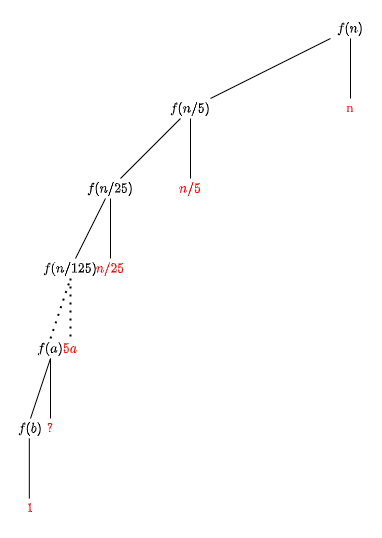

The diagram above was exported from draw.io. Its source (the exported page's mxGraphModel, read from the mxfile embedded in the PNG):
<mxGraphModel dx="1132" dy="618" grid="1" gridSize="10" guides="1" tooltips="1" connect="1" arrows="1" fold="1" page="1" pageScale="1" pageWidth="827" pageHeight="1169" math="1" shadow="0">
  <root>
    <mxCell id="0" />
    <mxCell id="1" parent="0" />
    <mxCell id="T4U812QDZwFanKxbbWlg-116" value="$$f(b)$$" style="text;html=1;strokeColor=none;fillColor=none;align=center;verticalAlign=middle;whiteSpace=wrap;rounded=0;fontSize=12;fontFamily=Lora;fontSource=https%3A%2F%2Ffonts.googleapis.com%2Fcss%3Ffamily%3DLora;" parent="1" vertex="1">
      <mxGeometry x="40" y="490" width="40" height="20" as="geometry" />
    </mxCell>
    <mxCell id="T4U812QDZwFanKxbbWlg-12" value="$$f(n/25)$$" style="text;html=1;strokeColor=none;fillColor=none;align=center;verticalAlign=middle;whiteSpace=wrap;rounded=0;fontSize=12;fontFamily=Lora;fontSource=https%3A%2F%2Ffonts.googleapis.com%2Fcss%3Ffamily%3DLora;" parent="1" vertex="1">
      <mxGeometry x="120" y="250" width="40" height="20" as="geometry" />
    </mxCell>
    <mxCell id="T4U812QDZwFanKxbbWlg-16" value="$$f(n/5)$$" style="text;html=1;strokeColor=none;fillColor=none;align=center;verticalAlign=middle;whiteSpace=wrap;rounded=0;fontSize=12;fontFamily=Lora;fontSource=https%3A%2F%2Ffonts.googleapis.com%2Fcss%3Ffamily%3DLora;" parent="1" vertex="1">
      <mxGeometry x="200" y="170" width="40" height="20" as="geometry" />
    </mxCell>
    <mxCell id="T4U812QDZwFanKxbbWlg-18" value="$$f(n)$$" style="text;html=1;strokeColor=none;fillColor=none;align=center;verticalAlign=middle;whiteSpace=wrap;rounded=0;fontSize=12;fontFamily=Lora;fontSource=https%3A%2F%2Ffonts.googleapis.com%2Fcss%3Ffamily%3DLora;" parent="1" vertex="1">
      <mxGeometry x="360" y="90" width="40" height="20" as="geometry" />
    </mxCell>
    <mxCell id="T4U812QDZwFanKxbbWlg-19" value="" style="endArrow=none;html=1;fontFamily=Lora;fontSource=https%3A%2F%2Ffonts.googleapis.com%2Fcss%3Ffamily%3DLora;fontSize=16;entryX=0;entryY=1;entryDx=0;entryDy=0;exitX=1;exitY=0;exitDx=0;exitDy=0;" parent="1" source="T4U812QDZwFanKxbbWlg-16" target="T4U812QDZwFanKxbbWlg-18" edge="1">
      <mxGeometry width="50" height="50" relative="1" as="geometry">
        <mxPoint x="230" y="170" as="sourcePoint" />
        <mxPoint x="370" y="110" as="targetPoint" />
      </mxGeometry>
    </mxCell>
    <mxCell id="T4U812QDZwFanKxbbWlg-21" value="" style="endArrow=none;html=1;fontFamily=Lora;fontSource=https%3A%2F%2Ffonts.googleapis.com%2Fcss%3Ffamily%3DLora;fontSize=16;exitX=0.75;exitY=0;exitDx=0;exitDy=0;entryX=0.25;entryY=1;entryDx=0;entryDy=0;" parent="1" source="T4U812QDZwFanKxbbWlg-12" target="T4U812QDZwFanKxbbWlg-16" edge="1">
      <mxGeometry width="50" height="50" relative="1" as="geometry">
        <mxPoint x="240" y="180" as="sourcePoint" />
        <mxPoint x="380" y="120" as="targetPoint" />
      </mxGeometry>
    </mxCell>
    <mxCell id="T4U812QDZwFanKxbbWlg-33" value="$$f(a)$$" style="text;html=1;strokeColor=none;fillColor=none;align=center;verticalAlign=middle;whiteSpace=wrap;rounded=0;fontSize=12;fontFamily=Lora;fontSource=https%3A%2F%2Ffonts.googleapis.com%2Fcss%3Ffamily%3DLora;" parent="1" vertex="1">
      <mxGeometry x="60" y="410" width="40" height="20" as="geometry" />
    </mxCell>
    <mxCell id="T4U812QDZwFanKxbbWlg-45" value="" style="endArrow=none;html=1;fontFamily=Lora;fontSource=https%3A%2F%2Ffonts.googleapis.com%2Fcss%3Ffamily%3DLora;fontSize=16;" parent="1" target="T4U812QDZwFanKxbbWlg-12" edge="1">
      <mxGeometry width="50" height="50" relative="1" as="geometry">
        <mxPoint x="105" y="330" as="sourcePoint" />
        <mxPoint x="135" y="280" as="targetPoint" />
      </mxGeometry>
    </mxCell>
    <mxCell id="T4U812QDZwFanKxbbWlg-91" value="" style="endArrow=none;html=1;fontFamily=Lora;fontSource=https%3A%2F%2Ffonts.googleapis.com%2Fcss%3Ffamily%3DLora;fontSize=16;entryX=0.5;entryY=1;entryDx=0;entryDy=0;exitX=0.5;exitY=0;exitDx=0;exitDy=0;" parent="1" target="T4U812QDZwFanKxbbWlg-33" edge="1">
      <mxGeometry width="50" height="50" relative="1" as="geometry">
        <mxPoint x="60" y="490" as="sourcePoint" />
        <mxPoint x="420" y="390" as="targetPoint" />
      </mxGeometry>
    </mxCell>
    <mxCell id="T4U812QDZwFanKxbbWlg-109" value="" style="endArrow=none;dashed=1;html=1;dashPattern=1 3;strokeWidth=2;fontFamily=Lora;fontSource=https%3A%2F%2Ffonts.googleapis.com%2Fcss%3Ffamily%3DLora;fontSize=16;exitX=0.5;exitY=0;exitDx=0;exitDy=0;entryX=0.5;entryY=1;entryDx=0;entryDy=0;" parent="1" source="T4U812QDZwFanKxbbWlg-33" target="T4U812QDZwFanKxbbWlg-113" edge="1">
      <mxGeometry width="50" height="50" relative="1" as="geometry">
        <mxPoint x="250" y="460" as="sourcePoint" />
        <mxPoint x="260" y="420" as="targetPoint" />
      </mxGeometry>
    </mxCell>
    <mxCell id="T4U812QDZwFanKxbbWlg-113" value="$$f(n/125)$$" style="text;html=1;strokeColor=none;fillColor=none;align=center;verticalAlign=middle;whiteSpace=wrap;rounded=0;fontSize=12;fontFamily=Lora;fontSource=https%3A%2F%2Ffonts.googleapis.com%2Fcss%3Ffamily%3DLora;" parent="1" vertex="1">
      <mxGeometry x="80" y="330" width="40" height="20" as="geometry" />
    </mxCell>
    <mxCell id="T4U812QDZwFanKxbbWlg-115" value="$$?$$" style="text;html=1;strokeColor=none;fillColor=none;align=center;verticalAlign=middle;whiteSpace=wrap;rounded=0;fontSize=12;fontFamily=Lora;fontSource=https%3A%2F%2Ffonts.googleapis.com%2Fcss%3Ffamily%3DLora;fontColor=#FF0000;" parent="1" vertex="1">
      <mxGeometry x="60" y="490" width="40" height="20" as="geometry" />
    </mxCell>
    <mxCell id="2" value="n" style="text;html=1;strokeColor=none;fillColor=none;align=center;verticalAlign=middle;whiteSpace=wrap;rounded=0;fontSize=12;fontFamily=Lora;fontSource=https%3A%2F%2Ffonts.googleapis.com%2Fcss%3Ffamily%3DLora;fontColor=#FF0000;" parent="1" vertex="1">
      <mxGeometry x="360" y="170" width="40" height="20" as="geometry" />
    </mxCell>
    <mxCell id="3" value="" style="endArrow=none;html=1;fontFamily=Lora;fontSource=https%3A%2F%2Ffonts.googleapis.com%2Fcss%3Ffamily%3DLora;fontSize=16;entryX=0.5;entryY=0;entryDx=0;entryDy=0;exitX=0.5;exitY=1;exitDx=0;exitDy=0;" parent="1" source="T4U812QDZwFanKxbbWlg-18" target="2" edge="1">
      <mxGeometry width="50" height="50" relative="1" as="geometry">
        <mxPoint x="410" y="120" as="sourcePoint" />
        <mxPoint x="530" y="180" as="targetPoint" />
      </mxGeometry>
    </mxCell>
    <mxCell id="4" value="$$n/5$$" style="text;html=1;strokeColor=none;fillColor=none;align=center;verticalAlign=middle;whiteSpace=wrap;rounded=0;fontSize=12;fontFamily=Lora;fontSource=https%3A%2F%2Ffonts.googleapis.com%2Fcss%3Ffamily%3DLora;fontColor=#FF0000;" parent="1" vertex="1">
      <mxGeometry x="200" y="250" width="40" height="20" as="geometry" />
    </mxCell>
    <mxCell id="5" value="" style="endArrow=none;html=1;fontFamily=Lora;fontSource=https%3A%2F%2Ffonts.googleapis.com%2Fcss%3Ffamily%3DLora;fontSize=16;entryX=0.5;entryY=0;entryDx=0;entryDy=0;exitX=0.5;exitY=1;exitDx=0;exitDy=0;" parent="1" target="4" edge="1">
      <mxGeometry width="50" height="50" relative="1" as="geometry">
        <mxPoint x="220" y="190" as="sourcePoint" />
        <mxPoint x="370" y="260" as="targetPoint" />
      </mxGeometry>
    </mxCell>
    <mxCell id="12" value="$$n/25$$" style="text;html=1;strokeColor=none;fillColor=none;align=center;verticalAlign=middle;whiteSpace=wrap;rounded=0;fontSize=12;fontFamily=Lora;fontSource=https%3A%2F%2Ffonts.googleapis.com%2Fcss%3Ffamily%3DLora;fontColor=#FF0000;" parent="1" vertex="1">
      <mxGeometry x="120" y="330" width="40" height="20" as="geometry" />
    </mxCell>
    <mxCell id="13" value="" style="endArrow=none;html=1;fontFamily=Lora;fontSource=https%3A%2F%2Ffonts.googleapis.com%2Fcss%3Ffamily%3DLora;fontSize=16;entryX=0.5;entryY=0;entryDx=0;entryDy=0;exitX=0.5;exitY=1;exitDx=0;exitDy=0;" parent="1" target="12" edge="1">
      <mxGeometry width="50" height="50" relative="1" as="geometry">
        <mxPoint x="140" y="270" as="sourcePoint" />
        <mxPoint x="290" y="340" as="targetPoint" />
      </mxGeometry>
    </mxCell>
    <mxCell id="32" value="" style="endArrow=none;dashed=1;html=1;dashPattern=1 3;strokeWidth=2;fontFamily=Lora;fontSource=https%3A%2F%2Ffonts.googleapis.com%2Fcss%3Ffamily%3DLora;fontSize=16;exitX=0.5;exitY=1;exitDx=0;exitDy=0;entryX=1;entryY=0;entryDx=0;entryDy=0;" parent="1" source="T4U812QDZwFanKxbbWlg-113" target="T4U812QDZwFanKxbbWlg-33" edge="1">
      <mxGeometry width="50" height="50" relative="1" as="geometry">
        <mxPoint x="130" y="420" as="sourcePoint" />
        <mxPoint x="100" y="400" as="targetPoint" />
      </mxGeometry>
    </mxCell>
    <mxCell id="34" value="$$5a$$" style="text;html=1;strokeColor=none;fillColor=none;align=center;verticalAlign=middle;whiteSpace=wrap;rounded=0;fontSize=12;fontFamily=Lora;fontSource=https%3A%2F%2Ffonts.googleapis.com%2Fcss%3Ffamily%3DLora;fontColor=#FF0000;" parent="1" vertex="1">
      <mxGeometry x="80" y="410" width="40" height="20" as="geometry" />
    </mxCell>
    <mxCell id="78" value="" style="endArrow=none;html=1;fontFamily=Lora;fontSource=https%3A%2F%2Ffonts.googleapis.com%2Fcss%3Ffamily%3DLora;fontSize=16;entryX=0.5;entryY=0;entryDx=0;entryDy=0;exitX=0.5;exitY=1;exitDx=0;exitDy=0;" parent="1" edge="1">
      <mxGeometry width="50" height="50" relative="1" as="geometry">
        <mxPoint x="80" y="430" as="sourcePoint" />
        <mxPoint x="80" y="490" as="targetPoint" />
      </mxGeometry>
    </mxCell>
    <mxCell id="132" value="" style="endArrow=none;html=1;fontFamily=Lora;fontSource=https%3A%2F%2Ffonts.googleapis.com%2Fcss%3Ffamily%3DLora;fontSize=16;entryX=0.5;entryY=0;entryDx=0;entryDy=0;exitX=0.5;exitY=1;exitDx=0;exitDy=0;" parent="1" edge="1">
      <mxGeometry width="50" height="50" relative="1" as="geometry">
        <mxPoint x="58.82" y="510" as="sourcePoint" />
        <mxPoint x="58.82" y="570" as="targetPoint" />
      </mxGeometry>
    </mxCell>
    <mxCell id="133" value="$$1$$" style="text;html=1;strokeColor=none;fillColor=none;align=center;verticalAlign=middle;whiteSpace=wrap;rounded=0;fontSize=12;fontFamily=Lora;fontSource=https%3A%2F%2Ffonts.googleapis.com%2Fcss%3Ffamily%3DLora;fontColor=#FF0000;" parent="1" vertex="1">
      <mxGeometry x="40" y="570" width="40" height="20" as="geometry" />
    </mxCell>
  </root>
</mxGraphModel>